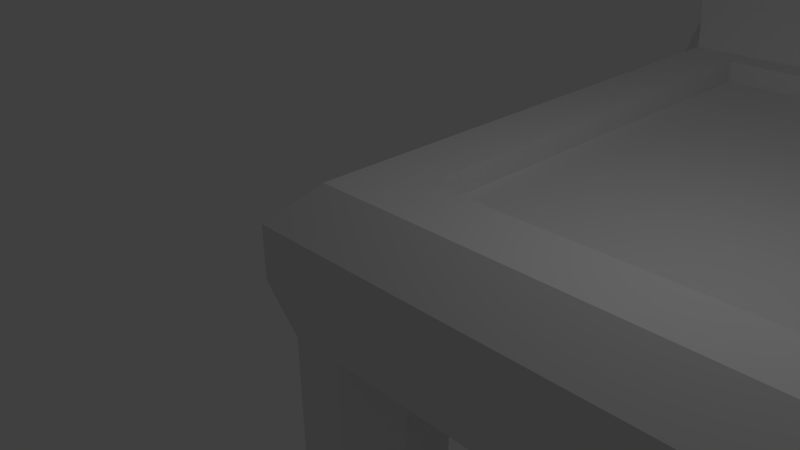 # Source: chair.blend  (saved by Blender 2.76.0; exported with 4.5.12 LTS)
import bpy
from mathutils import Matrix  # noqa: F401  (used for matrix-valued properties, if any)

bpy.ops.wm.read_factory_settings(use_empty=True)
scene = bpy.context.scene
scene.name = 'Scene'

# ---- collections
col_collection_1 = bpy.data.collections.new('Collection 1'); scene.collection.children.link(col_collection_1)

# ---- materials (node trees are filled in below, after node groups)
mat_material = bpy.data.materials.new('Material')
mat_material.alpha_threshold = 0.0
mat_material.use_transparent_shadow = False
mat_material.roughness = 0.5
mat_material.line_color = (0.0, 0.0, 0.0, 1.0)

# ---- material node trees

# ---- world
world_world = bpy.data.worlds.new('World'); scene.world = world_world
world_world.color = (0.05088, 0.05088, 0.05088)
world_world.use_sun_shadow = False
world_world.sun_shadow_jitter_overblur = 0.0
world_world.cycles.sampling_method = 'MANUAL'
world_world.cycles.sample_map_resolution = 256

# ---- cameras
cam_camera = bpy.data.cameras.new('Camera')
cam_camera.clip_end = 100.0
cam_camera.lens = 35.0
cam_camera.sensor_width = 32.0
cam_camera.sensor_height = 18.0
cam_camera.ortho_scale = 7.314
cam_camera.dof.focus_distance = 0.0
cam_camera.dof.aperture_fstop = 128.0

# ---- lights
light_lamp = bpy.data.lights.new('Lamp', 'POINT')
light_lamp.transmission_factor = 0.0
light_lamp.cutoff_distance = 30.0
light_lamp.energy = 100.0
light_lamp.shadow_buffer_clip_start = 1.001
light_lamp.shadow_soft_size = 0.1
light_lamp.shadow_maximum_resolution = 0.006
light_lamp.use_absolute_resolution = True
light_lamp.cycles.use_multiple_importance_sampling = False

# ---- meshes
me_cube = bpy.data.meshes.new('Cube')
me_cube.from_pydata([(9.5, 0.5, 1.0), (0.5, 0.5, 1.0), (9.5, 8.0, 1.0), (0.5, 8.0, 1.0), (9.0, 8.5, 1.0), (1.0, 8.5, 1.0), (9.0, 11.3, 1.0), (1.0, 11.3, 1.0), (11.0, 11.0, 1.0), (-1.0, 11.0, 1.0), (1.0, 8.5, 1.0), (9.0, 9.0, 1.0), (11.0, 11.0, 12.5), (11.0, 10.5, 13.0), (11.0, 10.85, 12.85), (9.0, 10.5, 13.0), (9.0, 11.3, 12.5), (9.0, 10.85, 12.85), (1.0, 11.3, 12.5), (1.0, 10.5, 13.0), (1.0, 10.85, 12.85), (-1.0, 10.5, 13.0), (-1.0, 11.0, 12.5), (-1.0, 10.85, 12.85), (11.0, 10.0, 13.0), (11.0, 9.646, 12.82), (10.0, 9.5, 12.39), (9.0, 10.0, 13.0), (9.0, 9.646, 12.82), (1.0, 10.0, 13.0), (-0.003767, 9.5, 12.39), (1.0, 9.646, 12.82), (-1.0, 10.0, 13.0), (-1.0, 9.646, 12.82), (10.0, 9.5, 1.922), (-0.003767, 9.5, 1.922), (0.4, 8.0, -1.0), (1.0, 8.6, -1.0), (1.0, 8.0, -0.4), (1.0, 7.4, -1.0), (-1.0, 8.6, -1.0), (-0.4, 8.0, -1.0), (-1.0, 7.4, -1.0), (1.0, 9.4, -0.2), (0.4, 10.0, -1.0), (1.0, 10.45, -0.1056), (2.0, 10.0, -1.0), (1.0, 9.0, -1.0), (-0.4, 10.0, -1.0), (-1.0, 9.4, -1.0), (-1.0, 9.64, -0.52), (-1.0, 10.27, -0.4633), (-0.4, 8.0, -4.249), (-1.0, 8.6, -4.249), (1.0, 8.6, -4.249), (0.4, 8.0, -4.249), (0.4, 10.0, -4.249), (1.0, 9.4, -4.249), (-1.0, 9.4, -4.249), (-0.4, 10.0, -4.249), (9.0, 8.6, -1.0), (9.6, 8.0, -1.0), (9.0, 7.4, -1.0), (9.0, 8.0, -0.4), (10.4, 8.0, -1.0), (11.0, 8.6, -1.0), (11.0, 7.4, -1.0), (9.6, 10.0, -1.0), (9.0, 9.4, -1.0), (8.4, 10.0, -1.0), (9.0, 10.27, -0.4633), (11.0, 9.4, -1.0), (10.4, 10.0, -1.0), (11.0, 10.27, -0.4633), (11.0, 9.64, -0.52), (9.6, 8.0, -4.249), (9.0, 8.6, -4.249), (11.0, 8.6, -4.249), (10.4, 8.0, -4.249), (10.4, 10.0, -4.249), (11.0, 9.4, -4.249), (9.0, 9.4, -4.249), (9.6, 10.0, -4.249), (9.6, 1.0, -1.0), (9.0, 0.4, -1.0), (8.4, 1.0, -1.0), (9.0, 1.0, -0.4), (9.0, 1.6, -1.0), (9.0, -0.4, -1.0), (9.6, -1.0, -1.0), (8.4, -1.0, -1.0), (11.0, 0.4, -1.0), (10.4, 1.0, -1.0), (11.0, 1.6, -1.0), (10.4, -1.0, -1.0), (11.0, -0.4, -1.0), (11.0, -1.0, -0.4), (9.0, 0.4, -4.249), (9.6, 1.0, -4.249), (9.6, -1.0, -4.249), (9.0, -0.4, -4.249), (10.4, 1.0, -4.249), (11.0, 0.4, -4.249), (11.0, -0.4, -4.249), (10.4, -1.0, -4.249), (0.4, -1.0, -1.0), (1.0, -0.4, -1.0), (1.6, -1.0, -1.0), (1.0, 0.4, -1.0), (0.4, 1.0, -1.0), (1.0, 1.6, -1.0), (1.0, 1.0, -0.4), (1.6, 1.0, -1.0), (-1.0, -0.4, -1.0), (-0.4, -1.0, -1.0), (-1.0, -1.0, -0.4), (-0.4, 1.0, -1.0), (-1.0, 0.4, -1.0), (-1.0, 1.6, -1.0), (1.0, -0.4, -4.249), (0.4, -1.0, -4.249), (0.4, 1.0, -4.249), (1.0, 0.4, -4.249), (-0.4, -1.0, -4.249), (-1.0, -0.4, -4.249), (-1.0, 0.4, -4.249), (-0.4, 1.0, -4.249), (9.0, -0.4253, 1.0), (9.0, -1.0, 0.4253), (1.0, -1.0, 0.4253), (1.0, -0.4253, 1.0), (10.43, 1.0, 1.0), (11.0, 1.0, 0.4253), (11.0, -1.0, 0.4253), (10.43, -0.4253, 1.0), (-0.4253, -0.4253, 1.0), (-1.0, -1.0, 0.4253), (-1.0, 1.0, 0.4253), (-0.4253, 1.0, 1.0), (10.43, 8.0, 1.0), (11.0, 8.0, 0.4253), (-1.0, 8.0, 0.4253), (-0.4253, 8.0, 1.0), (11.0, 9.348, 1.0), (10.43, 8.5, 1.0), (11.0, 8.931, 0.4253), (-1.0, 9.348, 1.0), (-1.0, 8.931, 0.4253), (-0.4253, 8.5, 1.0), (11.0, 9.5, 12.39), (11.0, 9.646, 12.82), (-1.0, 9.646, 12.82), (-1.0, 9.5, 12.39), (11.0, 10.07, 1.67), (11.0, 9.5, 1.922), (-1.0, 9.5, 1.922), (-1.0, 10.07, 1.67), (0.2962, 9.5, 12.09), (0.2962, 9.5, 2.222), (9.704, 9.5, 12.09), (9.704, 9.5, 2.222), (0.2962, 9.6, 12.09), (0.2962, 9.6, 2.222), (9.704, 9.6, 12.09), (9.704, 9.6, 2.222), (0.5962, 9.6, 11.79), (0.5962, 9.6, 2.522), (9.404, 9.6, 11.79), (9.404, 9.6, 2.522), (0.5962, 9.7, 11.79), (0.5962, 9.7, 2.522), (9.404, 9.7, 11.79), (9.404, 9.7, 2.522), (0.8962, 9.7, 11.49), (0.8962, 9.7, 2.822), (9.104, 9.7, 11.49), (9.104, 9.7, 2.822), (0.8962, 9.8, 11.49), (0.8962, 9.8, 2.822), (9.104, 9.8, 11.49), (9.104, 9.8, 2.822), (1.196, 9.8, 11.19), (1.196, 9.8, 3.122), (8.804, 9.8, 11.19), (8.804, 9.8, 3.122), (1.196, 9.9, 11.19), (1.196, 9.9, 3.122), (8.804, 9.9, 11.19), (8.804, 9.9, 3.122), (1.496, 9.9, 10.89), (1.496, 9.9, 3.422), (8.504, 9.9, 10.89), (8.504, 9.9, 3.422), (1.496, 10.0, 10.89), (1.496, 10.0, 3.422), (8.504, 10.0, 10.89), (8.504, 10.0, 3.422), (1.796, 10.0, 10.59), (1.796, 10.0, 3.722), (8.204, 10.0, 10.59), (8.204, 10.0, 3.722), (1.796, 10.1, 10.59), (1.796, 10.1, 3.722), (8.204, 10.1, 10.59), (8.204, 10.1, 3.722), (2.096, 10.1, 10.29), (2.096, 10.1, 4.022), (7.904, 10.1, 10.29), (7.904, 10.1, 4.022), (2.096, 10.2, 10.29), (2.096, 10.2, 4.022), (7.904, 10.2, 10.29), (7.904, 10.2, 4.022), (2.396, 10.2, 9.989), (2.396, 10.2, 4.322), (7.604, 10.2, 9.989), (7.604, 10.2, 4.322), (2.396, 10.3, 9.989), (2.396, 10.3, 4.322), (7.604, 10.3, 9.989), (7.604, 10.3, 4.322), (2.696, 10.3, 9.689), (2.696, 10.3, 4.622), (7.304, 10.3, 9.689), (7.304, 10.3, 4.622), (2.696, 10.4, 9.689), (2.696, 10.4, 4.622), (7.304, 10.4, 9.689), (7.304, 10.4, 4.622), (2.996, 10.4, 9.389), (2.996, 10.4, 4.922), (7.004, 10.4, 9.389), (7.004, 10.4, 4.922), (2.996, 10.5, 9.389), (2.996, 10.5, 4.922), (7.004, 10.5, 9.389), (7.004, 10.5, 4.922), (3.296, 10.5, 9.089), (3.296, 10.5, 5.222), (6.704, 10.5, 9.089), (6.704, 10.5, 5.222), (3.296, 10.6, 9.089), (3.296, 10.6, 5.222), (6.704, 10.6, 9.089), (6.704, 10.6, 5.222), (3.596, 10.6, 8.789), (3.596, 10.6, 5.522), (6.404, 10.6, 8.789), (6.404, 10.6, 5.522), (3.596, 10.7, 8.789), (3.596, 10.7, 5.522), (6.404, 10.7, 8.789), (6.404, 10.7, 5.522), (3.896, 10.7, 8.489), (3.896, 10.7, 5.822), (6.104, 10.7, 8.489), (6.104, 10.7, 5.822), (3.896, 10.8, 8.489), (3.896, 10.8, 5.822), (6.104, 10.8, 8.489), (6.104, 10.8, 5.822), (4.196, 10.8, 8.189), (4.196, 10.8, 6.122), (5.804, 10.8, 8.189), (5.804, 10.8, 6.122), (4.196, 10.9, 8.189), (4.196, 10.9, 6.122), (5.804, 10.9, 8.189), (5.804, 10.9, 6.122), (-1.3, 8.48, -5.349), (-0.52, 7.7, -5.349), (-0.52, 10.3, -5.349), (-1.3, 9.52, -5.349), (1.3, 9.52, -5.349), (0.52, 10.3, -5.349), (0.52, 7.7, -5.349), (1.3, 8.48, -5.349), (8.7, 8.48, -5.349), (9.48, 7.7, -5.349), (9.48, 10.3, -5.349), (8.7, 9.52, -5.349), (11.3, 9.52, -5.349), (10.52, 10.3, -5.349), (10.52, 7.7, -5.349), (11.3, 8.48, -5.349), (9.48, 1.3, -5.349), (8.7, 0.52, -5.349), (11.3, 0.52, -5.349), (10.52, 1.3, -5.349), (10.52, -1.3, -5.349), (11.3, -0.52, -5.349), (8.7, -0.52, -5.349), (9.48, -1.3, -5.349), (0.52, -1.3, -5.349), (1.3, -0.52, -5.349), (-1.3, -0.52, -5.349), (-0.52, -1.3, -5.349), (-0.52, 1.3, -5.349), (-1.3, 0.52, -5.349), (1.3, 0.52, -5.349), (0.52, 1.3, -5.349), (-1.3, 8.48, -6.549), (-0.52, 7.7, -6.549), (-0.52, 10.3, -6.549), (-1.3, 9.52, -6.549), (1.3, 9.52, -6.549), (0.52, 10.3, -6.549), (0.52, 7.7, -6.549), (1.3, 8.48, -6.549), (8.7, 8.48, -6.549), (9.48, 7.7, -6.549), (9.48, 10.3, -6.549), (8.7, 9.52, -6.549), (11.3, 9.52, -6.549), (10.52, 10.3, -6.549), (10.52, 7.7, -6.549), (11.3, 8.48, -6.549), (9.48, 1.3, -6.549), (8.7, 0.52, -6.549), (11.3, 0.52, -6.549), (10.52, 1.3, -6.549), (10.52, -1.3, -6.549), (11.3, -0.52, -6.549), (8.7, -0.52, -6.549), (9.48, -1.3, -6.549), (0.52, -1.3, -6.549), (1.3, -0.52, -6.549), (-1.3, -0.52, -6.549), (-0.52, -1.3, -6.549), (-0.52, 1.3, -6.549), (-1.3, 0.52, -6.549), (1.3, 0.52, -6.549), (0.52, 1.3, -6.549), (-1.0, 8.6, -7.649), (-0.4, 8.0, -7.649), (-0.4, 10.0, -7.649), (-1.0, 9.4, -7.649), (1.0, 9.4, -7.649), (0.4, 10.0, -7.649), (0.4, 8.0, -7.649), (1.0, 8.6, -7.649), (9.0, 8.6, -7.649), (9.6, 8.0, -7.649), (9.6, 10.0, -7.649), (9.0, 9.4, -7.649), (11.0, 9.4, -7.649), (10.4, 10.0, -7.649), (10.4, 8.0, -7.649), (11.0, 8.6, -7.649), (9.6, 1.0, -7.649), (9.0, 0.4, -7.649), (11.0, 0.4, -7.649), (10.4, 1.0, -7.649), (10.4, -1.0, -7.649), (11.0, -0.4, -7.649), (9.0, -0.4, -7.649), (9.6, -1.0, -7.649), (0.4, -1.0, -7.649), (1.0, -0.4, -7.649), (-1.0, -0.4, -7.649), (-0.4, -1.0, -7.649), (-0.4, 1.0, -7.649), (-1.0, 0.4, -7.649), (1.0, 0.4, -7.649), (0.4, 1.0, -7.649), (-1.0, 8.6, -10.65), (-0.4, 8.0, -10.65), (-0.4, 10.0, -10.65), (-1.0, 9.4, -10.65), (1.0, 9.4, -10.65), (0.4, 10.0, -10.65), (0.4, 8.0, -10.65), (1.0, 8.6, -10.65), (9.0, 8.6, -10.65), (9.6, 8.0, -10.65), (9.6, 10.0, -10.65), (9.0, 9.4, -10.65), (11.0, 9.4, -10.65), (10.4, 10.0, -10.65), (10.4, 8.0, -10.65), (11.0, 8.6, -10.65), (9.6, 1.0, -10.65), (9.0, 0.4, -10.65), (11.0, 0.4, -10.65), (10.4, 1.0, -10.65), (10.4, -1.0, -10.65), (11.0, -0.4, -10.65), (9.0, -0.4, -10.65), (9.6, -1.0, -10.65), (0.4, -1.0, -10.65), (1.0, -0.4, -10.65), (-1.0, -0.4, -10.65), (-0.4, -1.0, -10.65), (-0.4, 1.0, -10.65), (-1.0, 0.4, -10.65), (1.0, 0.4, -10.65), (0.4, 1.0, -10.65), (0.28, -0.7, -4.279), (0.7, -0.28, -4.279), (-0.7, -0.28, -4.279), (-0.28, -0.7, -4.279), (-0.28, 0.7, -4.279), (-0.7, 0.28, -4.279), (0.7, 0.28, -4.279), (0.28, 0.7, -4.279), (0.28, -0.7, -4.419), (0.7, -0.28, -4.419), (-0.7, -0.28, -4.419), (-0.28, -0.7, -4.419), (-0.28, 0.7, -4.419), (-0.7, 0.28, -4.419), (0.7, 0.28, -4.419), (0.28, 0.7, -4.419), (0.28, -0.7, -7.479), (0.7, -0.28, -7.479), (-0.7, -0.28, -7.479), (-0.28, -0.7, -7.479), (-0.28, 0.7, -7.479), (-0.7, 0.28, -7.479), (0.7, 0.28, -7.479), (0.28, 0.7, -7.479), (0.28, -0.7, -7.619), (0.7, -0.28, -7.619), (-0.7, -0.28, -7.619), (-0.28, -0.7, -7.619), (-0.28, 0.7, -7.619), (-0.7, 0.28, -7.619), (0.7, 0.28, -7.619), (0.28, 0.7, -7.619), (-0.7, 8.72, -7.479), (-0.28, 8.3, -7.479), (-0.28, 9.7, -7.479), (-0.7, 9.28, -7.479), (0.7, 9.28, -7.479), (0.28, 9.7, -7.479), (0.28, 8.3, -7.479), (0.7, 8.72, -7.479), (-0.7, 8.72, -7.619), (-0.28, 8.3, -7.619), (-0.28, 9.7, -7.619), (-0.7, 9.28, -7.619), (0.7, 9.28, -7.619), (0.28, 9.7, -7.619), (0.28, 8.3, -7.619), (0.7, 8.72, -7.619), (-0.7, 8.72, -4.279), (-0.28, 8.3, -4.279), (-0.28, 9.7, -4.279), (-0.7, 9.28, -4.279), (0.7, 9.28, -4.279), (0.28, 9.7, -4.279), (0.28, 8.3, -4.279), (0.7, 8.72, -4.279), (-0.7, 8.72, -4.419), (-0.28, 8.3, -4.419), (-0.28, 9.7, -4.419), (-0.7, 9.28, -4.419), (0.7, 9.28, -4.419), (0.28, 9.7, -4.419), (0.28, 8.3, -4.419), (0.7, 8.72, -4.419), (9.72, 0.7, -4.279), (9.3, 0.28, -4.279), (10.7, 0.28, -4.279), (10.28, 0.7, -4.279), (10.28, -0.7, -4.279), (10.7, -0.28, -4.279), (9.3, -0.28, -4.279), (9.72, -0.7, -4.279), (9.72, 0.7, -4.419), (9.3, 0.28, -4.419), (10.7, 0.28, -4.419), (10.28, 0.7, -4.419), (10.28, -0.7, -4.419), (10.7, -0.28, -4.419), (9.3, -0.28, -4.419), (9.72, -0.7, -4.419), (9.72, 0.7, -7.479), (9.3, 0.28, -7.479), (10.7, 0.28, -7.479), (10.28, 0.7, -7.479), (10.28, -0.7, -7.479), (10.7, -0.28, -7.479), (9.3, -0.28, -7.479), (9.72, -0.7, -7.479), (9.72, 0.7, -7.619), (9.3, 0.28, -7.619), (10.7, 0.28, -7.619), (10.28, 0.7, -7.619), (10.28, -0.7, -7.619), (10.7, -0.28, -7.619), (9.3, -0.28, -7.619), (9.72, -0.7, -7.619), (9.3, 8.72, -4.279), (9.72, 8.3, -4.279), (9.72, 9.7, -4.279), (9.3, 9.28, -4.279), (10.7, 9.28, -4.279), (10.28, 9.7, -4.279), (10.28, 8.3, -4.279), (10.7, 8.72, -4.279), (9.3, 8.72, -4.419), (9.72, 8.3, -4.419), (9.72, 9.7, -4.419), (9.3, 9.28, -4.419), (10.7, 9.28, -4.419), (10.28, 9.7, -4.419), (10.28, 8.3, -4.419), (10.7, 8.72, -4.419), (9.3, 8.72, -7.479), (9.72, 8.3, -7.479), (9.72, 9.7, -7.479), (9.3, 9.28, -7.479), (10.7, 9.28, -7.479), (10.28, 9.7, -7.479), (10.28, 8.3, -7.479), (10.7, 8.72, -7.479), (9.3, 8.72, -7.619), (9.72, 8.3, -7.619), (9.72, 9.7, -7.619), (9.3, 9.28, -7.619), (10.7, 9.28, -7.619), (10.28, 9.7, -7.619), (10.28, 8.3, -7.619), (10.7, 8.72, -7.619), (0.5, 0.5, 1.0), (9.5, 0.5, 1.0), (0.0, 7.4, -1.0), (0.0, 8.0, -0.4), (0.0, 1.0, -0.4), (0.0, 1.6, -1.0), (0.5, 8.0, 1.0), (9.5, 8.0, 1.0), (0.5, 8.0, 0.6453), (9.5, 8.0, 0.6453), (9.5, 0.5, 0.6453), (0.5, 0.5, 0.6453)], [(43, 5), (0, 127), (1, 138)], [(110, 109, 116, 118, 42, 41, 36, 39), (142, 3, 2, 4, 5, 148), (113, 115, 136, 137, 141, 147, 50, 49, 40, 42, 118, 117), (62, 87, 530, 527), (94, 89, 99, 104), (105, 114, 123, 120), (108, 106, 119, 122), (88, 84, 97, 100), (91, 95, 103, 102), (139, 144, 4, 2, 0, 131), (93, 92, 83, 87, 62, 61, 64, 66), (127, 130, 135, 136, 129, 128, 133, 134), (67, 72, 79, 82), (40, 49, 58, 53), (83, 92, 101, 98), (36, 41, 52, 55), (60, 68, 81, 76), (25, 28, 26, 149, 150), (77, 78, 499, 500), (64, 61, 75, 78), (71, 65, 77, 80), (5, 148, 10), (7, 45, 44, 48, 51, 9), (127, 134, 131, 0, 1, 130), (67, 70, 6, 8, 73, 72), (116, 109, 121, 126), (51, 50, 147, 146, 9), (6, 7, 18, 16), (7, 9, 22, 18), (143, 145, 74, 73, 8), (5, 4, 34, 35), (29, 27, 15, 19), (32, 29, 19, 21), (27, 24, 13, 15), (6, 70, 69, 46, 45, 7), (48, 44, 56, 59), (148, 146, 147), (284, 281, 505, 508), (59, 56, 450, 447), (12, 16, 17, 14), (14, 17, 15, 13), (18, 22, 23, 20), (20, 23, 21, 19), (16, 18, 20, 17), (17, 20, 19, 15), (8, 6, 16, 12), (24, 27, 28, 25), (34, 154, 149, 26), (29, 32, 33, 31), (27, 29, 31, 28), (28, 31, 30, 26), (9, 146, 156, 151, 33, 32, 21, 23, 22), (143, 8, 12, 14, 13, 24, 25, 150, 153), (155, 35, 30, 152), (31, 33, 151, 152, 30), (158, 160, 164, 162), (43, 44, 45, 46, 47), (48, 49, 50, 51), (52, 41, 40, 53), (48, 59, 58, 49), (56, 44, 43, 57), (113, 117, 125, 124), (39, 36, 37), (39, 37, 38), (43, 47, 37, 54, 57), (36, 55, 54, 37), (289, 290, 474, 473), (67, 68, 69, 70), (71, 72, 73, 74), (75, 61, 60, 76), (67, 82, 81, 68), (79, 72, 71, 80), (64, 78, 77, 65), (69, 68, 60, 37, 47, 46), (60, 61, 62, 63), (83, 84, 85, 86, 87), (92, 93, 91), (94, 95, 96), (97, 84, 83, 98), (91, 102, 101, 92), (103, 95, 94, 104), (88, 100, 99, 89), (108, 109, 110, 111, 112), (113, 114, 115), (119, 106, 105, 120), (113, 124, 123, 114), (125, 117, 116, 126), (108, 122, 121, 109), (85, 84, 88, 90, 107, 106, 108, 112), (148, 5, 35, 155), (131, 134, 133, 132, 140, 145, 144, 139), (130, 1, 3, 142, 138, 135), (135, 138, 142, 148, 147, 141, 137, 136), (149, 154, 153, 150), (151, 156, 155, 152), (154, 144, 143, 153), (4, 144, 154, 34), (144, 145, 143), (143, 144, 4, 11), (156, 146, 148, 155), (41, 42, 40), (118, 116, 117), (106, 107, 105), (90, 88, 89), (66, 64, 65), (158, 157, 30, 35), (159, 160, 34, 26), (157, 159, 26, 30), (160, 158, 35, 34), (166, 168, 172, 170), (159, 157, 161, 163), (160, 159, 163, 164), (157, 158, 162, 161), (166, 165, 161, 162), (167, 168, 164, 163), (165, 167, 163, 161), (168, 166, 162, 164), (174, 176, 180, 178), (167, 165, 169, 171), (168, 167, 171, 172), (165, 166, 170, 169), (174, 173, 169, 170), (175, 176, 172, 171), (173, 175, 171, 169), (176, 174, 170, 172), (182, 184, 188, 186), (175, 173, 177, 179), (176, 175, 179, 180), (173, 174, 178, 177), (182, 181, 177, 178), (183, 184, 180, 179), (181, 183, 179, 177), (184, 182, 178, 180), (190, 192, 196, 194), (183, 181, 185, 187), (184, 183, 187, 188), (181, 182, 186, 185), (190, 189, 185, 186), (191, 192, 188, 187), (189, 191, 187, 185), (192, 190, 186, 188), (198, 200, 204, 202), (191, 189, 193, 195), (192, 191, 195, 196), (189, 190, 194, 193), (198, 197, 193, 194), (199, 200, 196, 195), (197, 199, 195, 193), (200, 198, 194, 196), (206, 208, 212, 210), (199, 197, 201, 203), (200, 199, 203, 204), (197, 198, 202, 201), (206, 205, 201, 202), (207, 208, 204, 203), (205, 207, 203, 201), (208, 206, 202, 204), (214, 216, 220, 218), (207, 205, 209, 211), (208, 207, 211, 212), (205, 206, 210, 209), (214, 213, 209, 210), (215, 216, 212, 211), (213, 215, 211, 209), (216, 214, 210, 212), (222, 224, 228, 226), (215, 213, 217, 219), (216, 215, 219, 220), (213, 214, 218, 217), (222, 221, 217, 218), (223, 224, 220, 219), (221, 223, 219, 217), (224, 222, 218, 220), (230, 232, 236, 234), (223, 221, 225, 227), (224, 223, 227, 228), (221, 222, 226, 225), (230, 229, 225, 226), (231, 232, 228, 227), (229, 231, 227, 225), (232, 230, 226, 228), (238, 240, 244, 242), (231, 229, 233, 235), (232, 231, 235, 236), (229, 230, 234, 233), (238, 237, 233, 234), (239, 240, 236, 235), (237, 239, 235, 233), (240, 238, 234, 236), (246, 248, 252, 250), (239, 237, 241, 243), (240, 239, 243, 244), (237, 238, 242, 241), (246, 245, 241, 242), (247, 248, 244, 243), (245, 247, 243, 241), (248, 246, 242, 244), (254, 256, 260, 258), (247, 245, 249, 251), (248, 247, 251, 252), (245, 246, 250, 249), (254, 253, 249, 250), (255, 256, 252, 251), (253, 255, 251, 249), (256, 254, 250, 252), (262, 264, 268, 266), (255, 253, 257, 259), (256, 255, 259, 260), (253, 254, 258, 257), (262, 261, 257, 258), (263, 264, 260, 259), (261, 263, 259, 257), (264, 262, 258, 260), (266, 268, 267, 265), (263, 261, 265, 267), (264, 263, 267, 268), (261, 262, 266, 265), (93, 66, 65, 71, 74, 145, 140, 132, 133, 96, 95, 91), (128, 129, 136, 115, 114, 105, 107, 90, 89, 94, 96, 133), (291, 286, 318, 323), (277, 280, 312, 309), (272, 271, 303, 304), (287, 290, 322, 319), (78, 75, 494, 499), (293, 294, 406, 405), (279, 280, 504, 503), (102, 103, 466, 463), (52, 53, 445, 446), (283, 284, 508, 507), (278, 283, 507, 502), (123, 124, 399, 400), (297, 298, 410, 409), (122, 119, 398, 403), (97, 98, 461, 462), (288, 285, 469, 472), (55, 52, 446, 451), (75, 76, 493, 494), (125, 126, 401, 402), (292, 289, 473, 476), (269, 270, 454, 453), (296, 293, 405, 408), (300, 297, 409, 412), (58, 59, 447, 448), (101, 102, 463, 464), (100, 97, 462, 467), (273, 274, 458, 457), (56, 57, 449, 450), (282, 279, 503, 506), (103, 104, 465, 466), (121, 122, 403, 404), (270, 275, 459, 454), (352, 349, 485, 488), (347, 348, 524, 523), (333, 334, 438, 437), (282, 281, 313, 314), (297, 300, 332, 329), (292, 291, 323, 324), (278, 277, 309, 310), (293, 296, 328, 325), (288, 287, 319, 320), (269, 272, 304, 301), (298, 297, 329, 330), (275, 270, 302, 307), (279, 282, 314, 311), (294, 293, 325, 326), (274, 273, 305, 306), (283, 278, 310, 315), (289, 292, 324, 321), (270, 269, 301, 302), (284, 283, 315, 316), (295, 298, 330, 327), (285, 288, 320, 317), (280, 279, 311, 312), (299, 294, 326, 331), (290, 289, 321, 322), (271, 274, 306, 303), (300, 299, 331, 332), (286, 285, 317, 318), (273, 276, 308, 305), (296, 295, 327, 328), (276, 275, 307, 308), (281, 284, 316, 313), (360, 359, 391, 392), (337, 340, 372, 369), (350, 349, 381, 382), (364, 363, 395, 396), (337, 338, 442, 441), (312, 311, 511, 512), (322, 321, 481, 482), (342, 347, 523, 518), (356, 353, 489, 492), (316, 315, 515, 516), (317, 320, 480, 477), (302, 301, 429, 430), (334, 339, 443, 438), (346, 343, 519, 522), (306, 305, 433, 434), (315, 310, 510, 515), (321, 324, 484, 481), (336, 333, 437, 440), (311, 314, 514, 511), (351, 352, 488, 487), (341, 342, 518, 517), (355, 356, 492, 491), (307, 302, 430, 435), (320, 319, 479, 480), (301, 304, 432, 429), (396, 395, 390, 389, 392, 391, 394, 393), (372, 371, 366, 365, 368, 367, 370, 369), (380, 379, 374, 373, 376, 375, 378, 377), (388, 387, 382, 381, 384, 383, 386, 385), (340, 339, 371, 372), (345, 348, 380, 377), (351, 354, 386, 383), (336, 335, 367, 368), (341, 344, 376, 373), (355, 350, 382, 387), (346, 345, 377, 378), (361, 364, 396, 393), (356, 355, 387, 388), (342, 341, 373, 374), (357, 360, 392, 389), (352, 351, 383, 384), (333, 336, 368, 365), (362, 361, 393, 394), (339, 334, 366, 371), (343, 346, 378, 375), (358, 357, 389, 390), (338, 337, 369, 370), (347, 342, 374, 379), (353, 356, 388, 385), (334, 333, 365, 366), (348, 347, 379, 380), (359, 362, 394, 391), (349, 352, 384, 381), (344, 343, 375, 376), (363, 358, 390, 395), (354, 353, 385, 386), (335, 338, 370, 367), (404, 403, 411, 412), (403, 398, 406, 411), (402, 401, 409, 410), (400, 399, 407, 408), (399, 402, 410, 407), (401, 404, 412, 409), (398, 397, 405, 406), (397, 400, 408, 405), (124, 125, 402, 399), (119, 120, 397, 398), (126, 121, 404, 401), (298, 295, 407, 410), (294, 299, 411, 406), (299, 300, 412, 411), (120, 123, 400, 397), (295, 296, 408, 407), (327, 330, 418, 415), (357, 358, 422, 421), (361, 362, 426, 425), (326, 325, 413, 414), (360, 357, 421, 424), (330, 329, 417, 418), (364, 361, 425, 428), (325, 328, 416, 413), (416, 415, 423, 424), (417, 420, 428, 425), (413, 416, 424, 421), (418, 417, 425, 426), (414, 413, 421, 422), (415, 418, 426, 423), (419, 414, 422, 427), (420, 419, 427, 428), (331, 326, 414, 419), (362, 359, 423, 426), (332, 331, 419, 420), (358, 363, 427, 422), (328, 327, 415, 416), (363, 364, 428, 427), (359, 360, 424, 423), (329, 332, 420, 417), (436, 435, 443, 444), (432, 431, 439, 440), (429, 432, 440, 437), (435, 430, 438, 443), (434, 433, 441, 442), (430, 429, 437, 438), (431, 434, 442, 439), (433, 436, 444, 441), (303, 306, 434, 431), (305, 308, 436, 433), (338, 335, 439, 442), (308, 307, 435, 436), (340, 337, 441, 444), (304, 303, 431, 432), (339, 340, 444, 443), (335, 336, 440, 439), (449, 452, 460, 457), (452, 451, 459, 460), (450, 449, 457, 458), (448, 447, 455, 456), (451, 446, 454, 459), (446, 445, 453, 454), (447, 450, 458, 455), (445, 448, 456, 453), (274, 271, 455, 458), (276, 273, 457, 460), (53, 58, 448, 445), (275, 276, 460, 459), (57, 54, 452, 449), (271, 272, 456, 455), (54, 55, 451, 452), (272, 269, 453, 456), (461, 464, 472, 469), (468, 467, 475, 476), (467, 462, 470, 475), (466, 465, 473, 474), (464, 463, 471, 472), (463, 466, 474, 471), (462, 461, 469, 470), (465, 468, 476, 473), (104, 99, 468, 465), (285, 286, 470, 469), (98, 101, 464, 461), (290, 287, 471, 474), (286, 291, 475, 470), (291, 292, 476, 475), (99, 100, 467, 468), (287, 288, 472, 471), (479, 482, 490, 487), (483, 478, 486, 491), (484, 483, 491, 492), (480, 479, 487, 488), (481, 484, 492, 489), (477, 480, 488, 485), (482, 481, 489, 490), (478, 477, 485, 486), (318, 317, 477, 478), (353, 354, 490, 489), (349, 350, 486, 485), (319, 322, 482, 479), (323, 318, 478, 483), (354, 351, 487, 490), (324, 323, 483, 484), (350, 355, 491, 486), (495, 498, 506, 503), (500, 499, 507, 508), (497, 500, 508, 505), (498, 497, 505, 506), (496, 495, 503, 504), (493, 496, 504, 501), (494, 493, 501, 502), (499, 494, 502, 507), (82, 79, 498, 495), (280, 277, 501, 504), (80, 77, 500, 497), (281, 282, 506, 505), (79, 80, 497, 498), (277, 278, 502, 501), (81, 82, 495, 496), (76, 81, 496, 493), (513, 516, 524, 521), (509, 512, 520, 517), (514, 513, 521, 522), (510, 509, 517, 518), (511, 514, 522, 519), (515, 510, 518, 523), (516, 515, 523, 524), (512, 511, 519, 520), (343, 344, 520, 519), (313, 316, 516, 513), (309, 312, 512, 509), (348, 345, 521, 524), (314, 313, 513, 514), (344, 341, 517, 520), (310, 309, 509, 510), (345, 346, 522, 521), (1, 0, 526, 525), (87, 86, 529, 530), (63, 62, 527, 528), (0, 2, 532, 526), (2, 3, 531, 532), (532, 531, 533, 534), (530, 529, 1, 3, 528, 527), (3, 1, 525, 531), (535, 534, 533, 536), (525, 526, 535, 536), (531, 525, 536, 533), (526, 532, 534, 535)])
_uv = me_cube.uv_layers.new(name='UVMap')
_uv.uv.foreach_set('vector', [0.9224, -0.1766, 0.9537, -0.1452, 0.9537, -0.1033, 0.9224, -0.0719, 0.619, -0.07194, 0.5876, -0.1033, 0.5876, -0.1452, 0.619, -0.1766, 0.939, 0.8008, 0.939, 0.7524, 0.939, 0.2813, 0.9652, 0.3075, 0.9652, 0.7262, 0.9652, 0.8008, -0.1035, -0.53, -0.07215, -0.4986, -0.07215, -0.4554, -0.1768, -0.4554, -0.543, -0.4553, -0.5918, -0.4553, -0.6288, -0.5048, -0.6163, -0.5299, -0.5744, -0.5299, -0.5116, -0.5299, -0.2082, -0.53, -0.1454, -0.53, 0.619, -0.5953, 0.9224, -0.5953, 0.9224, -0.5953, 0.619, -0.5953, 1.123, 0.7995, 1.123, 0.7576, 1.293, 0.7576, 1.293, 0.7995, 1.123, 0.2761, 1.123, 0.2342, 1.293, 0.2342, 1.293, 0.2761, 1.635, -0.53, 1.593, -0.53, 1.593, -0.7, 1.635, -0.7, 1.259, 1.63, 1.217, 1.63, 1.217, 1.46, 1.259, 1.46, 0.001589, -0.53, -0.04027, -0.53, -0.04027, -0.7, 0.001589, -0.7, 0.939, 0.2329, 0.9652, 0.2329, 0.9652, 0.3075, 0.939, 0.2813, 0.5466, 0.2813, 0.5728, 0.2329, 0.9224, -0.7, 0.9537, -0.6686, 0.9537, -0.6267, 0.9224, -0.5953, 0.619, -0.5953, 0.5876, -0.6267, 0.5876, -0.6686, 0.619, -0.7, 1.018, 0.7262, 1.018, 0.3075, 1.018, 0.2329, 1.048, 0.2028, 1.048, 0.3075, 1.048, 0.7262, 1.048, 0.8309, 1.018, 0.8008, -0.1454, 0.9287, -0.1035, 0.9287, -0.1035, 1.099, -0.1454, 1.099, -0.5744, -0.5299, -0.6163, -0.5299, -0.6163, -0.7, -0.5744, -0.7, 0.9123, 1.455, 0.9542, 1.455, 0.9542, 1.625, 0.9123, 1.625, 1.007, -0.07189, 1.049, -0.07189, 1.049, 0.09815, 1.007, 0.09815, 1.185, 1.63, 1.143, 1.63, 1.143, 1.46, 1.185, 1.46, 0.4982, 0.2028, 0.4982, 0.3075, 0.4755, 0.2549, 0.4755, 0.2028, 0.4982, 0.2028, 1.7, 0.336, 1.7, 0.3804, 1.684, 0.3738, 1.684, 0.3427, -0.1165, 1.396, -0.07464, 1.396, -0.07464, 1.566, -0.1165, 1.566, 0.4725, -0.5299, 0.4306, -0.5299, 0.4306, -0.7, 0.4725, -0.7, -0.7, -0.7, -0.7, -0.7, -0.7, -0.7, -0.5954, 0.8225, -0.5953, 0.8814, -0.6267, 0.9287, -0.6686, 0.9287, -0.7, 0.9003, -0.7, 0.8229, 0.4982, 0.3075, 0.4982, 0.2329, 0.5728, 0.2329, 0.5466, 0.2813, 0.5466, 0.7524, 0.4982, 0.7262, -0.1454, 0.9287, -0.1768, 0.9003, -0.1768, 0.8225, -0.07213, 0.8229, -0.07211, 0.9003, -0.1035, 0.9287, 0.3735, 1.518, 0.3317, 1.518, 0.3317, 1.348, 0.3735, 1.348, -0.6617, -0.5018, -0.6288, -0.5048, -0.5918, -0.4553, -0.6136, -0.4253, -0.7, -0.4253, -0.1768, 0.8225, -0.5954, 0.8225, -0.5954, 0.2208, -0.1768, 0.2208, -0.5954, 0.8225, -0.7, 0.8229, -0.7, 0.2211, -0.5954, 0.2208, 0.4697, -0.4253, 0.4479, -0.4553, 0.485, -0.5048, 0.5179, -0.5018, 0.5562, -0.4253, -0.4501, -0.7677, 1.479, -0.7677, 1.721, -0.5454, -0.6921, -0.5454, 1.378, 0.9355, 1.378, 1.354, 1.352, 1.354, 1.352, 0.9355, 1.378, 0.8309, 1.378, 0.9355, 1.352, 0.9355, 1.352, 0.8309, 1.378, 1.354, 1.378, 1.459, 1.352, 1.459, 1.352, 1.354, -0.1768, 0.8225, -0.1768, 0.9003, -0.2081, 0.9287, -0.543, 0.9287, -0.5953, 0.8814, -0.5954, 0.8225, -0.6686, 0.9287, -0.6267, 0.9287, -0.6267, 1.099, -0.6686, 1.099, -0.569, -0.4251, -0.6136, -0.4253, -0.5918, -0.4553, -0.203, 1.508, -0.1533, 1.53, -0.185, 1.57, -0.2117, 1.558, 1.699, 0.6048, 1.669, 0.6344, 1.662, 0.6189, 1.683, 0.5981, -0.07212, 0.2211, -0.1768, 0.2208, -0.1768, 0.2028, -0.07212, 0.2028, 1.334, 1.459, 1.334, 1.354, 1.352, 1.354, 1.352, 1.459, -0.5954, 0.2208, -0.7, 0.2211, -0.7, 0.2028, -0.5953, 0.2028, 1.334, 0.9355, 1.334, 0.8309, 1.352, 0.8309, 1.352, 0.9355, 1.31, 1.354, 1.31, 0.9355, 1.334, 0.9355, 1.334, 1.354, 1.334, 1.354, 1.334, 0.9355, 1.352, 0.9355, 1.352, 1.354, -0.07213, 0.8229, -0.1768, 0.8225, -0.1768, 0.2208, -0.07212, 0.2211, 1.378, 1.459, 1.378, 1.354, 1.397, 1.354, 1.397, 1.459, 1.721, -0.5454, 1.961, -0.5454, 1.961, 1.978, 1.721, 1.978, 1.378, 0.9355, 1.378, 0.8309, 1.397, 0.8309, 1.397, 0.9355, 1.378, 1.354, 1.378, 0.9355, 1.397, 0.9355, 1.397, 1.354, 0.4982, 0.3075, 0.4982, 0.7262, 0.4755, 0.7787, 0.4755, 0.2549, -0.7, -0.4253, -0.6136, -0.4253, -0.6516, -0.3902, -0.6292, 0.1934, -0.6292, 0.1934, -0.6477, 0.2028, -0.6738, 0.2028, -0.6923, 0.1951, -0.7, 0.1766, 1.961, -0.7677, 1.961, -0.7677, 1.961, 2.005, 1.961, 2.09, 1.961, 2.126, 1.961, 2.126, 1.961, 2.082, 1.961, 2.082, 1.961, -0.6061, -0.9323, -0.5454, -0.6921, -0.5454, -0.6921, 1.978, -0.9323, 1.978, 0.4982, 0.7262, 0.4982, 0.8309, 0.4982, 0.8309, 0.4755, 0.8309, 0.4755, 0.7787, 1.678, 0.8172, 1.678, 1.31, 1.673, 1.31, 1.673, 0.8172, 1.544, 0.8628, 1.574, 0.8309, 1.599, 0.8615, 1.576, 0.9146, 1.522, 0.8635, -0.6474, -0.5297, -0.6163, -0.5299, -0.6288, -0.5048, -0.6617, -0.5018, -0.5428, -0.6998, -0.5428, -0.5297, -0.5744, -0.5299, -0.5744, -0.7, -0.6686, 0.9287, -0.6686, 1.099, -0.7, 1.099, -0.7, 0.9294, -0.6267, 1.099, -0.6267, 0.9287, -0.5953, 0.8876, -0.5953, 1.099, -0.1035, -0.53, -0.1454, -0.53, -0.1454, -0.7, -0.1035, -0.7, 0.619, -0.1766, 0.5876, -0.1452, 0.5562, -0.1766, 1.634, 0.08353, 1.634, 0.1463, 1.602, 0.1149, 1.501, 1.514, 1.48, 1.472, 1.459, 1.472, 1.459, 1.302, 1.501, 1.302, 1.428, 1.472, 1.428, 1.302, 1.459, 1.302, 1.459, 1.472, -0.3647, 1.492, -0.3271, 1.508, -0.3359, 1.558, -0.3561, 1.549, 1.585, 1.312, 1.553, 1.282, 1.584, 1.249, 1.599, 1.28, 0.4725, -0.5299, 0.5036, -0.5297, 0.5179, -0.5018, 0.485, -0.5048, 1.217, 1.46, 1.217, 1.63, 1.185, 1.63, 1.185, 1.46, -0.1454, 0.9287, -0.1454, 1.099, -0.1767, 1.099, -0.1767, 0.9294, -0.1035, 1.099, -0.1035, 0.9287, -0.0721, 0.9294, -0.0721, 1.099, 0.399, -0.5297, 0.399, -0.6998, 0.4306, -0.7, 0.4306, -0.5299, 1.584, 1.249, 1.553, 1.282, 1.511, 1.283, 1.501, 0.864, 1.522, 0.8635, 1.576, 0.9146, 0.5562, -0.5953, 0.5876, -0.6267, 0.619, -0.5953, 0.5868, -0.5952, 0.9537, -0.6267, 0.9851, -0.5953, 0.9537, -0.5639, 0.953, -0.5951, 0.9224, -0.5953, 0.9537, -0.6686, 0.9224, -0.7, 0.9851, -0.6999, -0.0719, -0.5298, -0.04027, -0.53, -0.07166, -0.4986, 0.881, 1.626, 0.881, 1.456, 0.9123, 1.455, 0.9123, 1.625, 0.9856, 1.456, 0.9856, 1.626, 0.9542, 1.625, 0.9542, 1.455, -0.04027, -0.7, -0.04027, -0.53, -0.0719, -0.5298, -0.0719, -0.6998, 1.259, 1.63, 1.259, 1.46, 1.29, 1.46, 1.29, 1.63, 0.9851, -0.1766, 0.9537, -0.1452, 0.9224, -0.1766, 0.953, -0.1764, 0.9537, -0.208, -0.1035, -0.53, -0.0719, -0.5297, -0.07215, -0.4986, 1.593, -0.7, 1.593, -0.53, 1.561, -0.5298, 1.561, -0.6998, -0.1035, -0.53, -0.1035, -0.7, -0.0719, -0.6998, -0.0719, -0.5297, 0.4049, 1.347, 0.4049, 1.517, 0.3735, 1.518, 0.3735, 1.348, 0.3003, 1.517, 0.3003, 1.347, 0.3317, 1.348, 0.3317, 1.518, 0.9537, -0.5639, 0.9851, -0.5953, 1.027, -0.5953, 1.058, -0.5639, 1.058, -0.208, 1.027, -0.1766, 0.9851, -0.1766, 0.9537, -0.208, 0.9652, 0.8008, 0.9652, 0.7262, 1.018, 0.7787, 1.018, 0.8309, 0.03275, -0.4251, -0.04182, -0.4251, -0.07166, -0.4554, 0.03298, -0.4554, 0.3992, -0.4553, 0.4479, -0.4553, 0.4252, -0.4251, 0.399, -0.4251, 0.4982, 0.7262, 0.5466, 0.7524, 0.939, 0.7524, 0.939, 0.8008, 0.5728, 0.8008, 0.4982, 0.8008, -0.102, -0.4251, -0.1766, -0.4251, -0.5428, -0.4251, -0.569, -0.4251, -0.5918, -0.4553, -0.543, -0.4553, -0.1768, -0.4554, -0.07215, -0.4554, 0.4777, 0.1708, 0.4777, -0.377, 0.5078, -0.3902, 0.4854, 0.1934, -0.6292, 0.1934, -0.6516, -0.3902, -0.6215, -0.377, -0.6215, 0.1708, 0.4777, -0.377, 0.4252, -0.4251, 0.4697, -0.4253, 0.5078, -0.3902, 0.9652, 0.3075, 0.9652, 0.2329, 1.018, 0.2028, 1.018, 0.2549, 0.4252, -0.4251, 0.4479, -0.4553, 0.4697, -0.4253, 0.8777, 1.609, 0.8392, 1.572, 0.852, 1.499, 0.8777, 1.503, -0.6516, -0.3902, -0.6136, -0.4253, -0.569, -0.4251, -0.6215, -0.377, 0.5876, -0.1033, 0.619, -0.07194, 0.5562, -0.07194, 0.9224, -0.0719, 0.9537, -0.1033, 0.9851, -0.07189, 1.027, -0.1766, 1.058, -0.208, 1.058, -0.1452, 1.058, -0.5639, 1.027, -0.5953, 1.058, -0.6267, 0.619, -0.7, 0.5876, -0.6686, 0.5562, -0.7, -0.6198, -0.4731, -0.6198, 1.906, -0.6921, 1.978, -0.6921, -0.5454, 1.648, 1.906, 1.648, -0.4731, 1.721, -0.5454, 1.721, 1.978, -0.6198, 1.906, 1.648, 1.906, 1.721, 1.978, -0.6921, 1.978, 1.648, -0.4731, -0.6198, -0.4731, -0.6921, -0.5454, 1.721, -0.5454, 1.686, -0.6372, 1.686, -0.1762, 1.681, -0.1762, 1.681, -0.6372, 1.673, 0.8172, 1.673, 1.31, 1.668, 1.31, 1.668, 0.8172, 1.683, 0.7136, 1.683, 1.23, 1.678, 1.23, 1.678, 0.7136, 1.676, -0.1208, 1.676, -0.6372, 1.681, -0.6372, 1.681, -0.1208, -0.5475, -0.4007, -0.5475, 1.834, -0.6198, 1.906, -0.6198, -0.4731, 1.576, 1.834, 1.576, -0.4007, 1.648, -0.4731, 1.648, 1.906, -0.5475, 1.834, 1.576, 1.834, 1.648, 1.906, -0.6198, 1.906, 1.576, -0.4007, -0.5475, -0.4007, -0.6198, -0.4731, 1.648, -0.4731, 1.694, 0.7136, 1.694, 1.143, 1.688, 1.143, 1.688, 0.7136, 1.688, 0.7136, 1.688, 1.175, 1.683, 1.175, 1.683, 0.7136, 1.668, 0.8172, 1.668, 1.302, 1.662, 1.302, 1.662, 0.8172, 1.657, 1.302, 1.657, 0.8172, 1.662, 0.8172, 1.662, 1.302, -0.4751, -0.3284, -0.4751, 1.761, -0.5475, 1.834, -0.5475, -0.4007, 1.504, 1.761, 1.504, -0.3284, 1.576, -0.4007, 1.576, 1.834, -0.4751, 1.761, 1.504, 1.761, 1.576, 1.834, -0.5475, 1.834, 1.504, -0.3284, -0.4751, -0.3284, -0.5475, -0.4007, 1.576, -0.4007, 1.67, -0.2778, 1.67, -0.676, 1.676, -0.676, 1.676, -0.2778, 1.688, 1.604, 1.688, 1.175, 1.694, 1.175, 1.694, 1.604, 1.683, 1.628, 1.683, 1.175, 1.688, 1.175, 1.688, 1.628, 1.686, -0.1836, 1.686, -0.6372, 1.691, -0.6372, 1.691, -0.1836, -0.4028, -0.2561, -0.4028, 1.689, -0.4751, 1.761, -0.4751, -0.3284, 1.431, 1.689, 1.431, -0.2561, 1.504, -0.3284, 1.504, 1.761, -0.4028, 1.689, 1.431, 1.689, 1.504, 1.761, -0.4751, 1.761, 1.431, -0.2561, -0.4028, -0.2561, -0.4751, -0.3284, 1.504, -0.3284, 1.3, 1.651, 1.3, 1.284, 1.305, 1.284, 1.305, 1.651, 1.67, -0.676, 1.67, -0.2778, 1.665, -0.2778, 1.665, -0.676, 1.699, 0.7136, 1.699, 1.136, 1.694, 1.136, 1.694, 0.7136, 1.691, -0.215, 1.691, -0.6372, 1.697, -0.6372, 1.697, -0.215, -0.3305, -0.1837, -0.3305, 1.617, -0.4028, 1.689, -0.4028, -0.2561, 1.359, 1.617, 1.359, -0.1837, 1.431, -0.2561, 1.431, 1.689, -0.3305, 1.617, 1.359, 1.617, 1.431, 1.689, -0.4028, 1.689, 1.359, -0.1837, -0.3305, -0.1837, -0.4028, -0.2561, 1.431, -0.2561, 1.639, -0.3406, 1.639, -0.676, 1.644, -0.676, 1.644, -0.3406, 1.31, 1.284, 1.31, 1.651, 1.305, 1.651, 1.305, 1.284, 1.665, -0.676, 1.665, -0.2852, 1.66, -0.2852, 1.66, -0.676, 1.655, -0.2852, 1.655, -0.676, 1.66, -0.676, 1.66, -0.2852, -0.2581, -0.1114, -0.2581, 1.544, -0.3305, 1.617, -0.3305, -0.1837, 1.287, 1.544, 1.287, -0.1114, 1.359, -0.1837, 1.359, 1.617, -0.2581, 1.544, 1.287, 1.544, 1.359, 1.617, -0.3305, 1.617, 1.287, -0.1114, -0.2581, -0.1114, -0.3305, -0.1837, 1.359, -0.1837, 1.681, -0.1208, 1.681, 0.1832, 1.676, 0.1832, 1.676, -0.1208, 0.4101, 1.347, 0.4101, 1.683, 0.4049, 1.683, 0.4049, 1.347, 1.65, -0.3166, 1.65, -0.676, 1.655, -0.676, 1.655, -0.3166, 1.644, -0.3166, 1.644, -0.676, 1.65, -0.676, 1.65, -0.3166, -0.1858, -0.03906, -0.1858, 1.472, -0.2581, 1.544, -0.2581, -0.1114, 1.214, 1.472, 1.214, -0.03906, 1.287, -0.1114, 1.287, 1.544, -0.1858, 1.472, 1.214, 1.472, 1.287, 1.544, -0.2581, 1.544, 1.214, -0.03906, -0.1858, -0.03906, -0.2581, -0.1114, 1.287, -0.1114, 1.054, -0.07189, 1.054, 0.2007, 1.049, 0.2007, 1.049, -0.07189, 1.686, 0.1204, 1.686, -0.1836, 1.691, -0.1836, 1.691, 0.1204, 1.686, -0.1762, 1.686, 0.1518, 1.681, 0.1518, 1.681, -0.1762, 0.4101, 1.675, 0.4101, 1.347, 0.4154, 1.347, 0.4154, 1.675, -0.1135, 0.03328, -0.1135, 1.4, -0.1858, 1.472, -0.1858, -0.03906, 1.142, 1.4, 1.142, 0.03328, 1.214, -0.03906, 1.214, 1.472, -0.1135, 1.4, 1.142, 1.4, 1.214, 1.472, -0.1858, 1.472, 1.142, 0.03328, -0.1135, 0.03328, -0.1858, -0.03906, 1.214, -0.03906, 1.699, 1.432, 1.699, 1.674, 1.694, 1.674, 1.694, 1.432, -0.08704, 1.099, -0.08704, 1.372, -0.09227, 1.372, -0.09227, 1.099, 1.699, 1.136, 1.699, 1.432, 1.694, 1.432, 1.694, 1.136, 1.691, 0.08161, 1.691, -0.215, 1.697, -0.215, 1.697, 0.08161, -0.04113, 0.1056, -0.04113, 1.327, -0.1135, 1.4, -0.1135, 0.03328, 1.07, 1.327, 1.07, 0.1056, 1.142, 0.03328, 1.142, 1.4, -0.04113, 1.327, 1.07, 1.327, 1.142, 1.4, -0.1135, 1.4, 1.07, 0.1056, -0.04113, 0.1056, -0.1135, 0.03328, 1.142, 0.03328, 1.428, 1.302, 1.428, 1.512, 1.423, 1.512, 1.423, 1.302, -0.3861, 1.7, -0.3861, 1.459, -0.3808, 1.459, -0.3808, 1.7, -0.0818, 1.099, -0.0818, 1.365, -0.08704, 1.365, -0.08704, 1.099, -0.0818, 1.365, -0.0818, 1.099, -0.07657, 1.099, -0.07657, 1.365, 0.03121, 0.1779, 0.03121, 1.255, -0.04113, 1.327, -0.04113, 0.1056, 0.9975, 1.255, 0.9975, 0.1779, 1.07, 0.1056, 1.07, 1.327, 0.03121, 1.255, 0.9975, 1.255, 1.07, 1.327, -0.04113, 1.327, 0.9975, 0.1779, 0.03121, 0.1779, -0.04113, 0.1056, 1.07, 0.1056, 0.876, 1.316, 0.876, 1.494, 0.8707, 1.494, 0.8707, 1.316, 1.423, 1.302, 1.423, 1.512, 1.417, 1.512, 1.417, 1.302, -0.3756, 1.693, -0.3756, 1.459, -0.3704, 1.459, -0.3704, 1.693, -0.3808, 1.693, -0.3808, 1.459, -0.3756, 1.459, -0.3756, 1.693, 0.1035, 0.2503, 0.1035, 1.183, 0.03121, 1.255, 0.03121, 0.1779, 0.9251, 1.183, 0.9251, 0.2503, 0.9975, 0.1779, 0.9975, 1.255, 0.1035, 1.183, 0.9251, 1.183, 0.9975, 1.255, 0.03121, 1.255, 0.9251, 0.2503, 0.1035, 0.2503, 0.03121, 0.1779, 0.9975, 0.1779, 1.402, 1.302, 1.402, 1.449, 1.397, 1.449, 1.397, 1.302, 0.6877, 1.491, 0.6877, 1.669, 0.6825, 1.669, 0.6825, 1.491, 1.29, 1.662, 1.29, 1.46, 1.296, 1.46, 1.296, 1.662, -0.3704, 1.661, -0.3704, 1.459, -0.3651, 1.459, -0.3651, 1.661, 0.1759, 0.3226, 0.1759, 1.11, 0.1035, 1.183, 0.1035, 0.2503, 0.8528, 1.11, 0.8528, 0.3226, 0.9251, 0.2503, 0.9251, 1.183, 0.1759, 1.11, 0.8528, 1.11, 0.9251, 1.183, 0.1035, 1.183, 0.8528, 0.3226, 0.1759, 0.3226, 0.1035, 0.2503, 0.9251, 0.2503, 1.604, 1.18, 1.604, 1.296, 1.599, 1.296, 1.599, 1.18, 1.402, 1.449, 1.402, 1.302, 1.407, 1.302, 1.407, 1.449, 1.653, 1.495, 1.653, 1.666, 1.648, 1.666, 1.648, 1.495, 1.653, 1.666, 1.653, 1.495, 1.659, 1.495, 1.659, 1.666, 0.2482, 0.3949, 0.2482, 1.038, 0.1759, 1.11, 0.1759, 0.3226, 0.7805, 1.038, 0.7805, 0.3949, 0.8528, 0.3226, 0.8528, 1.11, 0.2482, 1.038, 0.7805, 1.038, 0.8528, 1.11, 0.1759, 1.11, 0.7805, 0.3949, 0.2482, 0.3949, 0.1759, 0.3226, 0.8528, 0.3226, 1.012, 0.09815, 1.012, 0.1823, 1.007, 0.1823, 1.007, 0.09815, 1.609, 1.18, 1.609, 1.296, 1.604, 1.296, 1.604, 1.18, 1.639, 0.03623, 1.639, 0.1758, 1.634, 0.1758, 1.634, 0.03623, 1.413, 1.302, 1.413, 1.441, 1.407, 1.441, 1.407, 1.302, 0.3205, 0.4673, 0.3205, 0.9657, 0.2482, 1.038, 0.2482, 0.3949, 0.7081, 0.9657, 0.7081, 0.4673, 0.7805, 0.3949, 0.7805, 1.038, 0.3205, 0.9657, 0.7081, 0.9657, 0.7805, 1.038, 0.2482, 1.038, 0.7081, 0.4673, 0.3205, 0.4673, 0.2482, 0.3949, 0.7805, 0.3949, 0.3205, 0.4673, 0.7081, 0.4673, 0.7081, 0.9657, 0.3205, 0.9657, 1.017, 0.09815, 1.017, 0.1823, 1.012, 0.1823, 1.012, 0.09815, 1.62, 1.18, 1.62, 1.289, 1.615, 1.289, 1.615, 1.18, 1.609, 1.289, 1.609, 1.18, 1.615, 1.18, 1.615, 1.289, 0.06437, -0.53, 0.3678, -0.5299, 0.4306, -0.5299, 0.4725, -0.5299, 0.485, -0.5048, 0.4479, -0.4553, 0.3992, -0.4553, 0.03298, -0.4554, -0.07166, -0.4554, -0.07166, -0.4986, -0.04027, -0.53, 0.001589, -0.53, 1.048, 0.7262, 1.048, 0.3075, 1.048, 0.2028, 1.091, 0.2028, 1.123, 0.2342, 1.123, 0.2761, 1.123, 0.3389, 1.123, 0.6948, 1.123, 0.7576, 1.123, 0.7995, 1.091, 0.8309, 1.048, 0.8309, -0.03446, 1.418, 0.01519, 1.396, 0.04088, 1.453, -0.008767, 1.475, 0.2138, 1.418, 0.2634, 1.396, 0.2891, 1.453, 0.2395, 1.475, 0.6922, 1.435, 0.6514, 1.436, 0.6514, 1.373, 0.6922, 1.372, -0.2775, 1.53, -0.3271, 1.508, -0.3014, 1.451, -0.2518, 1.473, 1.7, 0.3804, 1.67, 0.41, 1.664, 0.3945, 1.684, 0.3738, 1.471, 0.6263, 1.508, 0.6429, 1.5, 0.6925, 1.479, 0.6836, 0.3003, 1.379, 0.2634, 1.396, 0.2318, 1.356, 0.2516, 1.347, 0.2091, 1.53, 0.2387, 1.56, 0.2232, 1.566, 0.2024, 1.546, 1.625, 0.5308, 1.669, 0.5308, 1.662, 0.5463, 1.631, 0.5463, -0.2406, 1.492, -0.203, 1.508, -0.2117, 1.558, -0.232, 1.549, 1.599, 1.124, 1.653, 1.124, 1.641, 1.173, 1.612, 1.173, 1.648, 0.8172, 1.604, 0.8172, 1.611, 0.8017, 1.642, 0.8017, 0.8163, 1.347, 0.7795, 1.364, 0.7478, 1.325, 0.7677, 1.316, 1.648, 0.7136, 1.678, 0.7432, 1.663, 0.7499, 1.642, 0.7292, 0.1351, 1.604, 0.1351, 1.56, 0.1507, 1.566, 0.1507, 1.597, 1.069, 1.404, 1.123, 1.404, 1.111, 1.452, 1.081, 1.452, 1.595, 0.5604, 1.625, 0.5308, 1.631, 0.5463, 1.61, 0.5671, 1.67, 0.41, 1.626, 0.41, 1.633, 0.3945, 1.664, 0.3945, 1.574, 0.7876, 1.574, 0.7432, 1.59, 0.7499, 1.59, 0.781, 1.625, 1.431, 1.68, 1.431, 1.667, 1.48, 1.638, 1.48, 0.08966, 1.418, 0.05202, 1.435, 0.06063, 1.377, 0.0809, 1.368, 1.653, 0.8871, 1.599, 0.8871, 1.612, 0.8382, 1.641, 0.8382, 1.205, 1.404, 1.259, 1.404, 1.247, 1.452, 1.217, 1.452, 1.699, 0.5604, 1.699, 0.6048, 1.683, 0.5981, 1.683, 0.567, 0.1647, 1.53, 0.2091, 1.53, 0.2024, 1.546, 0.1714, 1.546, 0.1647, 1.634, 0.1351, 1.604, 0.1507, 1.597, 0.1714, 1.618, 1.589, 1.447, 1.625, 1.463, 1.577, 1.495, 1.557, 1.486, 1.669, 0.6344, 1.625, 0.6344, 1.631, 0.6189, 1.662, 0.6189, 0.5153, 1.371, 0.4609, 1.371, 0.4735, 1.323, 0.5028, 1.323, 0.2387, 1.56, 0.2387, 1.604, 0.2232, 1.597, 0.2232, 1.566, 1.604, 0.7136, 1.648, 0.7136, 1.642, 0.7292, 1.611, 0.7292, 0.8163, 1.434, 0.8707, 1.434, 0.8582, 1.483, 0.8289, 1.483, 0.3299, 1.622, 0.3003, 1.592, 0.3158, 1.585, 0.3365, 1.606, 0.06109, 1.53, 0.1055, 1.53, 0.09883, 1.546, 0.06776, 1.546, 0.03149, 1.56, 0.03149, 1.604, 0.01595, 1.597, 0.01595, 1.566, 0.5153, 1.371, 0.5562, 1.372, 0.5562, 1.435, 0.5153, 1.434, 1.259, 1.404, 1.205, 1.404, 1.205, 1.342, 1.259, 1.342, -0.0721, 1.435, -0.03446, 1.418, -0.008767, 1.475, -0.04641, 1.492, 0.1761, 1.435, 0.2138, 1.418, 0.2395, 1.475, 0.2018, 1.492, 1.599, 0.8871, 1.653, 0.8871, 1.653, 0.9499, 1.599, 0.9499, 1.069, 1.404, 1.028, 1.404, 1.028, 1.341, 1.069, 1.342, 0.08966, 1.418, 0.1393, 1.396, 0.165, 1.453, 0.1154, 1.475, 1.3, 1.404, 1.259, 1.404, 1.259, 1.342, 1.3, 1.341, 0.8707, 1.434, 0.8163, 1.434, 0.8163, 1.372, 0.8707, 1.372, 0.4609, 1.371, 0.5153, 1.371, 0.5153, 1.434, 0.4609, 1.434, 1.508, 0.6429, 1.471, 0.6263, 1.497, 0.569, 1.534, 0.5856, 0.597, 1.436, 0.5562, 1.435, 0.5562, 1.372, 0.597, 1.373, 1.653, 1.124, 1.599, 1.124, 1.599, 1.061, 1.653, 1.061, 1.68, 1.431, 1.625, 1.431, 1.625, 1.368, 1.68, 1.368, 0.05202, 1.435, 0.08966, 1.418, 0.1154, 1.475, 0.07772, 1.492, -0.203, 1.508, -0.2406, 1.492, -0.2149, 1.434, -0.1773, 1.451, 0.7298, 1.387, 0.7795, 1.364, 0.8052, 1.422, 0.7555, 1.444, 1.123, 1.404, 1.069, 1.404, 1.069, 1.342, 1.123, 1.342, 0.4201, 1.372, 0.4609, 1.371, 0.4609, 1.434, 0.4201, 1.435, 1.558, 0.6652, 1.508, 0.6429, 1.534, 0.5856, 1.584, 0.6079, -0.3271, 1.508, -0.3647, 1.492, -0.339, 1.434, -0.3014, 1.451, 0.6514, 1.436, 0.597, 1.436, 0.597, 1.373, 0.6514, 1.373, 1.205, 1.404, 1.164, 1.404, 1.164, 1.341, 1.205, 1.342, 1.164, 1.404, 1.123, 1.404, 1.123, 1.342, 1.164, 1.341, 1.589, 1.447, 1.539, 1.424, 1.565, 1.367, 1.614, 1.389, 0.6922, 1.403, 0.7298, 1.387, 0.7555, 1.444, 0.7179, 1.46, 1.539, 1.424, 1.501, 1.408, 1.527, 1.35, 1.565, 1.367, -0.1533, 1.53, -0.203, 1.508, -0.1773, 1.451, -0.1276, 1.473, 0.5671, 1.491, 0.5988, 1.491, 0.5988, 1.648, 0.5671, 1.648, 0.8392, 1.656, 0.7973, 1.656, 0.7973, 1.499, 0.8392, 1.499, -0.7, 1.46, -0.6686, 1.459, -0.6686, 1.616, -0.7, 1.617, -0.5221, 1.459, -0.4907, 1.46, -0.4907, 1.617, -0.5221, 1.616, -0.0721, 1.604, -0.0721, 1.56, -0.05656, 1.566, -0.05656, 1.597, 0.4201, 1.435, 0.4609, 1.434, 0.4735, 1.483, 0.4515, 1.484, -0.3014, 1.451, -0.339, 1.434, -0.2906, 1.403, -0.2704, 1.412, 0.03149, 1.56, 0.06109, 1.53, 0.06776, 1.546, 0.04704, 1.566, 0.3743, 1.518, 0.4039, 1.548, 0.3883, 1.554, 0.3676, 1.534, -0.1773, 1.451, -0.2149, 1.434, -0.1665, 1.403, -0.1462, 1.412, 1.123, 1.342, 1.069, 1.342, 1.081, 1.292, 1.111, 1.292, 0.07772, 1.492, 0.1154, 1.475, 0.1464, 1.514, 0.1261, 1.523, 0.03149, 1.604, 0.001897, 1.634, -0.004767, 1.618, 0.01595, 1.597, 0.1351, 1.604, 0.1055, 1.634, 0.09883, 1.618, 0.1196, 1.597, 0.597, 1.373, 0.5562, 1.372, 0.5876, 1.323, 0.6095, 1.324, 1.653, 1.061, 1.599, 1.061, 1.612, 1.013, 1.641, 1.013, 1.68, 1.368, 1.625, 1.368, 1.638, 1.32, 1.667, 1.32, 0.001897, 1.53, 0.03149, 1.56, 0.01595, 1.566, -0.004767, 1.546, 0.4609, 1.434, 0.5153, 1.434, 0.5028, 1.483, 0.4735, 1.483, 0.3743, 1.622, 0.3299, 1.622, 0.3365, 1.606, 0.3676, 1.606, 0.03149, 1.604, 0.03149, 1.56, 0.04704, 1.566, 0.04704, 1.597, 0.3299, 1.518, 0.3743, 1.518, 0.3676, 1.534, 0.3365, 1.534, 0.8707, 1.372, 0.8163, 1.372, 0.8289, 1.323, 0.8582, 1.323, 1.069, 1.342, 1.028, 1.341, 1.059, 1.292, 1.081, 1.292, 0.1154, 1.475, 0.165, 1.453, 0.1731, 1.502, 0.1464, 1.514, -0.2908, 1.682, -0.3351, 1.682, -0.3647, 1.653, -0.3647, 1.608, -0.3351, 1.579, -0.2908, 1.579, -0.2612, 1.608, -0.2612, 1.653, -0.2612, 1.653, -0.2612, 1.608, -0.2316, 1.579, -0.1872, 1.579, -0.1576, 1.608, -0.1576, 1.653, -0.1872, 1.682, -0.2316, 1.682, 1.7, 0.4396, 1.7, 0.484, 1.67, 0.5136, 1.626, 0.5136, 1.596, 0.484, 1.596, 0.4396, 1.626, 0.41, 1.67, 0.41, 1.626, 0.2028, 1.67, 0.2028, 1.7, 0.2324, 1.7, 0.2768, 1.67, 0.3064, 1.626, 0.3064, 1.596, 0.2768, 1.596, 0.2324, 0.7973, 1.656, 0.7657, 1.656, 0.7657, 1.499, 0.7973, 1.499, 1.648, 1.652, 1.606, 1.652, 1.606, 1.495, 1.648, 1.495, 0.7657, 1.656, 0.7238, 1.656, 0.7238, 1.499, 0.7657, 1.499, 1.415, 1.616, 1.384, 1.617, 1.384, 1.46, 1.415, 1.459, 0.5355, 1.648, 0.4936, 1.648, 0.4936, 1.491, 0.5355, 1.491, 0.462, 1.648, 0.4201, 1.648, 0.4201, 1.491, 0.462, 1.491, -0.4175, 1.459, -0.3861, 1.46, -0.3861, 1.617, -0.4175, 1.616, -0.564, 1.459, -0.5221, 1.459, -0.5221, 1.616, -0.564, 1.616, 0.4936, 1.648, 0.462, 1.648, 0.462, 1.491, 0.4936, 1.491, 0.5671, 1.648, 0.5355, 1.648, 0.5355, 1.491, 0.5671, 1.491, 0.6406, 1.491, 0.6825, 1.491, 0.6825, 1.648, 0.6406, 1.648, -0.6268, 1.459, -0.5954, 1.46, -0.5954, 1.617, -0.6268, 1.616, 1.593, -0.5295, 1.635, -0.5295, 1.635, -0.3725, 1.593, -0.3725, -0.5954, 1.46, -0.564, 1.459, -0.564, 1.616, -0.5954, 1.617, 0.9856, 1.455, 1.027, 1.455, 1.027, 1.612, 0.9856, 1.612, -0.4593, 1.459, -0.4175, 1.459, -0.4175, 1.616, -0.4593, 1.616, 1.533, 1.652, 1.501, 1.652, 1.501, 1.495, 1.533, 1.495, 1.342, 1.617, 1.31, 1.616, 1.31, 1.459, 1.342, 1.46, 1.634, -0.1208, 1.676, -0.1208, 1.676, 0.03623, 1.634, 0.03623, 1.634, -0.2778, 1.676, -0.2778, 1.676, -0.1208, 1.634, -0.1208, 1.561, -0.5298, 1.593, -0.5295, 1.593, -0.3725, 1.561, -0.3727, 1.606, 1.652, 1.575, 1.652, 1.575, 1.495, 1.606, 1.495, 0.5988, 1.491, 0.6406, 1.491, 0.6406, 1.648, 0.5988, 1.648, -0.6686, 1.459, -0.6268, 1.459, -0.6268, 1.616, -0.6686, 1.616, -0.4907, 1.46, -0.4593, 1.459, -0.4593, 1.616, -0.4907, 1.617, 1.575, 1.652, 1.533, 1.652, 1.533, 1.495, 1.575, 1.495, 0.7238, 1.656, 0.6922, 1.656, 0.6922, 1.499, 0.7238, 1.499, 1.384, 1.617, 1.342, 1.617, 1.342, 1.46, 1.384, 1.46, 1.217, 1.46, 1.195, 1.459, 1.195, 1.452, 1.217, 1.452, 1.523, 0.7112, 1.497, 0.6992, 1.5, 0.6925, 1.526, 0.7045, 1.269, 1.459, 1.247, 1.46, 1.247, 1.452, 1.269, 1.452, 0.6978, 1.339, 0.7181, 1.33, 0.7211, 1.337, 0.7008, 1.346, 0.7181, 1.33, 0.7448, 1.318, 0.7478, 1.325, 0.7211, 1.337, 1.247, 1.46, 1.217, 1.46, 1.217, 1.452, 1.247, 1.452, 1.497, 0.6992, 1.476, 0.6903, 1.479, 0.6836, 1.5, 0.6925, 1.612, 0.8309, 1.641, 0.8309, 1.641, 0.8382, 1.612, 0.8382, 1.604, 0.8172, 1.574, 0.7876, 1.59, 0.781, 1.611, 0.8017, 1.678, 0.7432, 1.678, 0.7876, 1.663, 0.781, 1.663, 0.7499, 1.574, 0.7432, 1.604, 0.7136, 1.611, 0.7292, 1.59, 0.7499, 0.7795, 1.364, 0.7298, 1.387, 0.7211, 1.337, 0.7478, 1.325, 1.508, 0.6429, 1.558, 0.6652, 1.526, 0.7045, 1.5, 0.6925, 1.558, 0.6652, 1.595, 0.682, 1.546, 0.7136, 1.526, 0.7045, 1.678, 0.7876, 1.648, 0.8172, 1.642, 0.8017, 1.663, 0.781, 0.7298, 1.387, 0.6922, 1.403, 0.7008, 1.346, 0.7211, 1.337, 0.7555, 1.444, 0.8052, 1.422, 0.8133, 1.471, 0.7866, 1.483, 1.471, 0.7876, 1.471, 0.7432, 1.486, 0.7499, 1.486, 0.781, 1.574, 0.7432, 1.574, 0.7876, 1.559, 0.781, 1.559, 0.7499, 1.534, 0.5856, 1.497, 0.569, 1.545, 0.5375, 1.565, 0.5464, 1.5, 0.8172, 1.471, 0.7876, 1.486, 0.781, 1.507, 0.8017, 1.3, 1.341, 1.259, 1.342, 1.247, 1.292, 1.269, 1.292, 1.545, 0.7136, 1.574, 0.7432, 1.559, 0.7499, 1.538, 0.7291, 1.599, 0.9499, 1.653, 0.9499, 1.641, 0.9983, 1.612, 0.9983, 0.7663, 1.492, 0.7866, 1.483, 0.7896, 1.49, 0.7693, 1.499, 1.247, 1.292, 1.217, 1.292, 1.217, 1.285, 1.247, 1.285, 1.612, 0.9983, 1.641, 0.9983, 1.641, 1.006, 1.612, 1.006, 1.269, 1.292, 1.247, 1.292, 1.247, 1.285, 1.269, 1.284, 1.565, 0.5464, 1.545, 0.5375, 1.548, 0.5308, 1.568, 0.5397, 0.7866, 1.483, 0.8133, 1.471, 0.8163, 1.478, 0.7896, 1.49, 1.592, 0.5584, 1.565, 0.5464, 1.568, 0.5397, 1.595, 0.5517, 1.217, 1.292, 1.195, 1.292, 1.195, 1.284, 1.217, 1.285, 1.584, 0.6079, 1.534, 0.5856, 1.565, 0.5464, 1.592, 0.5584, 1.574, 0.7876, 1.545, 0.8172, 1.538, 0.8017, 1.559, 0.781, 1.205, 1.342, 1.164, 1.341, 1.195, 1.292, 1.217, 1.292, 1.471, 0.7432, 1.5, 0.7136, 1.507, 0.7291, 1.486, 0.7499, 0.7179, 1.46, 0.7555, 1.444, 0.7866, 1.483, 0.7663, 1.492, 1.5, 0.7136, 1.545, 0.7136, 1.538, 0.7291, 1.507, 0.7291, 1.545, 0.8172, 1.5, 0.8172, 1.507, 0.8017, 1.538, 0.8017, 1.259, 1.342, 1.205, 1.342, 1.217, 1.292, 1.247, 1.292, 1.596, 1.328, 1.575, 1.319, 1.578, 1.312, 1.599, 1.321, 0.6608, 1.323, 0.6388, 1.324, 0.6388, 1.316, 0.6608, 1.316, 0.1464, 1.514, 0.1731, 1.502, 0.1761, 1.509, 0.1494, 1.521, 0.8582, 1.323, 0.8289, 1.323, 0.8289, 1.316, 0.8582, 1.316, 0.6095, 1.324, 0.5876, 1.323, 0.5876, 1.316, 0.6095, 1.316, 0.1261, 1.523, 0.1464, 1.514, 0.1494, 1.521, 0.1291, 1.53, 0.6388, 1.324, 0.6095, 1.324, 0.6095, 1.316, 0.6388, 1.316, 1.622, 1.34, 1.596, 1.328, 1.599, 1.321, 1.625, 1.333, 0.6514, 1.373, 0.597, 1.373, 0.6095, 1.324, 0.6388, 1.324, 1.614, 1.389, 1.565, 1.367, 1.596, 1.328, 1.622, 1.34, -0.0721, 1.56, -0.0425, 1.53, -0.03584, 1.546, -0.05656, 1.566, 1.565, 1.367, 1.527, 1.35, 1.575, 1.319, 1.596, 1.328, -0.0425, 1.634, -0.0721, 1.604, -0.05656, 1.597, -0.03584, 1.618, 0.6922, 1.372, 0.6514, 1.373, 0.6388, 1.324, 0.6608, 1.323, 0.001897, 1.634, -0.0425, 1.634, -0.03584, 1.618, -0.004767, 1.618, -0.0425, 1.53, 0.001897, 1.53, -0.004767, 1.546, -0.03584, 1.546, 1.554, 1.493, 1.527, 1.481, 1.53, 1.474, 1.557, 1.486, 1.527, 1.481, 1.507, 1.472, 1.51, 1.465, 1.53, 1.474, 0.6095, 1.491, 0.5876, 1.491, 0.5876, 1.483, 0.6095, 1.484, 0.6608, 1.491, 0.6388, 1.491, 0.6388, 1.484, 0.6608, 1.483, 0.8582, 1.491, 0.8289, 1.491, 0.8289, 1.483, 0.8582, 1.483, 0.05763, 1.371, 0.0779, 1.362, 0.0809, 1.368, 0.06063, 1.377, 0.6388, 1.491, 0.6095, 1.491, 0.6095, 1.484, 0.6388, 1.484, 0.0779, 1.362, 0.1046, 1.35, 0.1076, 1.356, 0.0809, 1.368, 0.597, 1.436, 0.6514, 1.436, 0.6388, 1.484, 0.6095, 1.484, 1.539, 1.424, 1.589, 1.447, 1.557, 1.486, 1.53, 1.474, 1.669, 0.5308, 1.699, 0.5604, 1.683, 0.567, 1.662, 0.5463, 1.501, 1.408, 1.539, 1.424, 1.53, 1.474, 1.51, 1.465, 1.625, 0.6344, 1.595, 0.6048, 1.61, 0.5981, 1.631, 0.6189, 0.1761, 1.379, 0.1393, 1.396, 0.1076, 1.356, 0.1275, 1.347, 1.595, 0.6048, 1.595, 0.5604, 1.61, 0.5671, 1.61, 0.5981, 0.1393, 1.396, 0.08966, 1.418, 0.0809, 1.368, 0.1076, 1.356, 1.111, 1.46, 1.081, 1.46, 1.081, 1.452, 1.111, 1.452, -0.06649, 1.371, -0.04622, 1.362, -0.04322, 1.368, -0.06349, 1.377, -0.04622, 1.362, -0.01949, 1.35, -0.01649, 1.356, -0.04322, 1.368, -0.3389, 1.564, -0.3591, 1.556, -0.3561, 1.549, -0.3359, 1.558, 1.081, 1.46, 1.059, 1.459, 1.059, 1.452, 1.081, 1.452, -0.3121, 1.576, -0.3389, 1.564, -0.3359, 1.558, -0.3091, 1.57, 1.133, 1.459, 1.111, 1.46, 1.111, 1.452, 1.133, 1.452, 1.667, 1.487, 1.638, 1.487, 1.638, 1.48, 1.667, 1.48, 0.2387, 1.604, 0.2091, 1.634, 0.2024, 1.618, 0.2232, 1.597, 0.05202, 1.379, 0.01519, 1.396, -0.01649, 1.356, 0.003344, 1.347, 0.1351, 1.56, 0.1647, 1.53, 0.1714, 1.546, 0.1507, 1.566, -0.3271, 1.508, -0.2775, 1.53, -0.3091, 1.57, -0.3359, 1.558, 0.01519, 1.396, -0.03446, 1.418, -0.04322, 1.368, -0.01649, 1.356, -0.03446, 1.418, -0.0721, 1.435, -0.06349, 1.377, -0.04322, 1.368, 0.2091, 1.634, 0.1647, 1.634, 0.1714, 1.618, 0.2024, 1.618, -0.2775, 1.53, -0.2406, 1.547, -0.2893, 1.579, -0.3091, 1.57, -0.2436, 1.424, -0.2704, 1.412, -0.2674, 1.405, -0.2406, 1.417, 0.02229, 1.514, 0.04903, 1.502, 0.05202, 1.509, 0.02529, 1.521, 0.002024, 1.523, 0.02229, 1.514, 0.02529, 1.521, 0.005022, 1.53, 1.081, 1.292, 1.059, 1.292, 1.059, 1.284, 1.081, 1.285, 1.667, 1.32, 1.638, 1.32, 1.638, 1.312, 1.667, 1.312, 1.111, 1.292, 1.081, 1.292, 1.081, 1.285, 1.111, 1.285, -0.2704, 1.412, -0.2906, 1.403, -0.2876, 1.396, -0.2674, 1.405, 1.133, 1.292, 1.111, 1.292, 1.111, 1.285, 1.133, 1.284, 1.164, 1.341, 1.123, 1.342, 1.111, 1.292, 1.133, 1.292, 0.4039, 1.548, 0.4039, 1.592, 0.3883, 1.585, 0.3883, 1.554, 0.3003, 1.592, 0.3003, 1.548, 0.3158, 1.554, 0.3158, 1.585, -0.2518, 1.473, -0.3014, 1.451, -0.2704, 1.412, -0.2436, 1.424, -0.008767, 1.475, 0.04088, 1.453, 0.04903, 1.502, 0.02229, 1.514, 0.4039, 1.592, 0.3743, 1.622, 0.3676, 1.606, 0.3883, 1.585, -0.04641, 1.492, -0.008767, 1.475, 0.02229, 1.514, 0.002024, 1.523, 0.3003, 1.548, 0.3299, 1.518, 0.3365, 1.534, 0.3158, 1.554, 0.4735, 1.316, 0.5028, 1.316, 0.5028, 1.323, 0.4735, 1.323, -0.2147, 1.564, -0.235, 1.556, -0.232, 1.549, -0.2117, 1.558, -0.188, 1.576, -0.2147, 1.564, -0.2117, 1.558, -0.185, 1.57, 0.5028, 1.316, 0.5248, 1.316, 0.5248, 1.324, 0.5028, 1.323, 0.4515, 1.316, 0.4735, 1.316, 0.4735, 1.323, 0.4515, 1.324, 0.202, 1.362, 0.2288, 1.35, 0.2318, 1.356, 0.205, 1.368, 0.1818, 1.371, 0.202, 1.362, 0.205, 1.368, 0.1848, 1.377, 1.641, 1.18, 1.612, 1.18, 1.612, 1.173, 1.641, 1.173, 1.596, 0.336, 1.626, 0.3064, 1.633, 0.322, 1.612, 0.3427, 0.2634, 1.396, 0.2138, 1.418, 0.205, 1.368, 0.2318, 1.356, 1.67, 0.3064, 1.7, 0.336, 1.684, 0.3427, 1.664, 0.322, -0.1533, 1.53, -0.1165, 1.547, -0.1652, 1.579, -0.185, 1.57, 1.626, 0.3064, 1.67, 0.3064, 1.664, 0.322, 1.633, 0.322, 0.2138, 1.418, 0.1761, 1.435, 0.1848, 1.377, 0.205, 1.368, 1.596, 0.3804, 1.596, 0.336, 1.612, 0.3427, 1.612, 0.3738, 1.626, 0.41, 1.596, 0.3804, 1.612, 0.3738, 1.633, 0.3945, -0.1195, 1.424, -0.1462, 1.412, -0.1432, 1.405, -0.1165, 1.417, 0.2705, 1.514, 0.2973, 1.502, 0.3003, 1.509, 0.2735, 1.521, 0.5028, 1.483, 0.5248, 1.484, 0.5248, 1.491, 0.5028, 1.491, 0.2503, 1.523, 0.2705, 1.514, 0.2735, 1.521, 0.2533, 1.53, 0.4735, 1.483, 0.5028, 1.483, 0.5028, 1.491, 0.4735, 1.491, 1.641, 1.013, 1.612, 1.013, 1.612, 1.006, 1.641, 1.006, -0.1462, 1.412, -0.1665, 1.403, -0.1635, 1.396, -0.1432, 1.405, 0.4515, 1.484, 0.4735, 1.483, 0.4735, 1.491, 0.4515, 1.491, 0.1055, 1.634, 0.06109, 1.634, 0.06776, 1.618, 0.09883, 1.618, -0.1276, 1.473, -0.1773, 1.451, -0.1462, 1.412, -0.1195, 1.424, 0.2395, 1.475, 0.2891, 1.453, 0.2973, 1.502, 0.2705, 1.514, 0.1055, 1.53, 0.1351, 1.56, 0.1196, 1.566, 0.09883, 1.546, 0.5153, 1.434, 0.5562, 1.435, 0.5248, 1.484, 0.5028, 1.483, 0.06109, 1.634, 0.03149, 1.604, 0.04704, 1.597, 0.06776, 1.618, 0.2018, 1.492, 0.2395, 1.475, 0.2705, 1.514, 0.2503, 1.523, 0.1351, 1.56, 0.1351, 1.604, 0.1196, 1.597, 0.1196, 1.566, 1.425, 0.1933, 1.425, -0.2778, 1.425, -0.2778, 1.425, 0.1933, 0.9224, -0.5953, 0.953, -0.5951, 0.953, -0.5951, 0.9224, -0.5953, 0.5868, -0.5952, 0.619, -0.5953, 0.619, -0.5953, 0.5868, -0.5952, 0.5466, 0.2813, 0.939, 0.2813, 0.939, 0.2813, 0.5466, 0.2813, 0.939, 0.2813, 0.939, 0.7524, 0.939, 0.7524, 0.939, 0.2813, 0.939, 0.2813, 0.939, 0.7524, 0.939, 0.7524, 0.939, 0.2813, 1.456, -0.6422, 1.488, -0.6736, 1.561, -0.7, 1.561, -0.3075, 1.488, -0.3073, 1.456, -0.3387, 0.939, 0.7524, 0.5466, 0.7524, 0.5466, 0.7524, 0.939, 0.7524, 0.5466, 0.2813, 0.939, 0.2813, 0.939, 0.2813, 0.5466, 0.2813, 1.425, 0.1933, 1.425, -0.2778, 1.425, -0.2778, 1.425, 0.1933, 0.939, 0.7524, 0.5466, 0.7524, 0.5466, 0.7524, 0.939, 0.7524, 0.5466, 0.2813, 0.939, 0.2813, 0.939, 0.2813, 0.5466, 0.2813])
me_cube.materials.append(mat_material)
me_cube.use_remesh_preserve_volume = False
me_cube.use_remesh_preserve_attributes = False
me_cube.use_mirror_vertex_groups = False
me_cube.update()

# ---- objects
ob_cube = bpy.data.objects.new('Cube', me_cube)
ob_lamp = bpy.data.objects.new('Lamp', light_lamp)
ob_camera = bpy.data.objects.new('Camera', cam_camera)

# ---- transforms, parenting, visibility, modifiers, constraints
ob_cube.location = (0.0, 0.0, 0.0)
ob_cube.lock_rotations_4d = False
ob_cube.empty_display_type = 'ARROWS'
ob_cube.lineart.crease_threshold = 0.0
ob_lamp.location = (4.076, 1.005, 5.904)
ob_lamp.rotation_euler = (0.6503, 0.05522, 1.866)
ob_lamp.lock_rotations_4d = False
ob_lamp.empty_display_type = 'ARROWS'
ob_lamp.color = (0.0, 0.0, 0.0, 0.0)
ob_lamp.lineart.crease_threshold = 0.0
ob_camera.location = (7.481, -6.508, 5.344)
ob_camera.rotation_euler = (1.109, 0.01082, 0.8149)
ob_camera.lock_rotations_4d = False
ob_camera.empty_display_type = 'ARROWS'
ob_camera.color = (0.0, 0.0, 0.0, 0.0)
ob_camera.display_type = 'WIRE'
ob_camera.lineart.crease_threshold = 0.0

# ---- collection membership
col_collection_1.objects.link(ob_cube)
col_collection_1.objects.link(ob_lamp)
col_collection_1.objects.link(ob_camera)

# ---- scene / render settings (as saved in the file)
scene.camera = ob_camera
scene.frame_start = 1; scene.frame_end = 250; scene.frame_set(1)
scene.render.engine = 'BLENDER_EEVEE_NEXT'
scene.render.resolution_percentage = 50
scene.render.dither_intensity = 0.0
scene.cycles.use_denoising = False
scene.cycles.samples = 10
scene.cycles.sampling_pattern = 'TABULATED_SOBOL'
scene.cycles.light_sampling_threshold = 0.0
scene.cycles.use_adaptive_sampling = False
scene.cycles.use_light_tree = False
scene.cycles.blur_glossy = 0.0
scene.cycles.pixel_filter_type = 'GAUSSIAN'
scene.cycles.sample_clamp_indirect = 0.0
scene.view_settings.view_transform = 'Standard'
bpy.context.view_layer.update()
